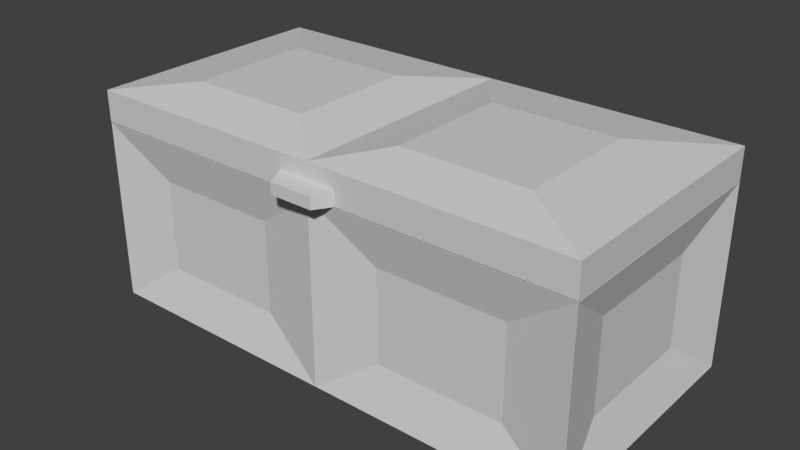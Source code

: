 # Source: Scrigno.blend  (saved by Blender 2.70.0; exported with 4.5.12 LTS)
import bpy
from mathutils import Matrix  # noqa: F401  (used for matrix-valued properties, if any)

bpy.ops.wm.read_factory_settings(use_empty=True)
scene = bpy.context.scene
scene.name = 'Scene'

# ---- collections
col_collection_1 = bpy.data.collections.new('Collection 1'); scene.collection.children.link(col_collection_1)

# ---- materials (node trees are filled in below, after node groups)
mat_material_001 = bpy.data.materials.new('Material.001')
mat_material_001.alpha_threshold = 0.0
mat_material_001.use_transparent_shadow = False
mat_material_001.diffuse_color = (0.64, 0.64, 0.64, 1.0)
mat_material_001.specular_color = (0.5, 0.5, 0.5)
mat_material_001.roughness = 0.5
mat_material_001.specular_intensity = 1.0
mat_material_001.line_color = (0.0, 0.0, 0.0, 1.0)

# ---- material node trees

# ---- world
world_world = bpy.data.worlds.new('World'); scene.world = world_world
world_world.color = (0.05088, 0.05088, 0.05088)
world_world.use_sun_shadow = False
world_world.sun_shadow_jitter_overblur = 0.0
world_world.cycles.sampling_method = 'MANUAL'
world_world.cycles.sample_map_resolution = 256

# ---- meshes
me_cassasopra_cube_001 = bpy.data.meshes.new('CassaSopra_Cube.001')
me_cassasopra_cube_001.from_pydata([(1.599, 0.314, -0.7913), (1.599, 0.314, 0.7953), (0.185, 0.314, 0.7953), (0.0, 0.314, 0.7953), (-0.185, 0.314, 0.7953), (-1.599, 0.314, 0.7953), (-1.599, 0.314, -0.7913), (0.0, 0.5112, -0.7913), (-0.3384, 0.5823, -0.3153), (-0.3384, 0.5823, 0.478), (0.0, 0.5112, 0.7953), (-1.599, 0.5112, 0.7953), (-1.599, 0.5112, -0.7913), (-0.185, 0.4126, 0.7953), (-0.185, 0.5112, 0.7953), (1.599, 0.5112, -0.7913), (1.599, 0.5112, 0.7953), (0.185, 0.4126, 0.7953), (0.185, 0.5112, 0.7953), (0.0, 0.4126, 0.7953), (0.0, 0.3998, 0.914), (0.1369, 0.3998, 0.914), (-0.1369, 0.3998, 0.914), (0.1369, 0.3269, 0.914), (0.0, 0.3269, 0.914), (-0.1369, 0.3269, 0.914), (0.3384, 0.5823, 0.478), (0.3384, 0.5823, -0.3153), (-1.138, 0.5823, -0.3153), (-1.138, 0.5823, 0.478), (-0.4309, 0.5823, 0.478), (1.138, 0.5823, -0.3153), (0.4309, 0.5823, 0.478), (1.138, 0.5823, 0.478)], [], [(7, 8, 9, 10), (5, 11, 12, 6), (0, 15, 16, 1), (17, 18, 10, 19), (19, 10, 14, 13), (19, 20, 21, 17), (13, 22, 20, 19), (23, 21, 20, 24), (24, 20, 22, 25), (17, 21, 23, 2), (4, 25, 22, 13), (2, 23, 24, 3), (3, 24, 25, 4), (10, 26, 27, 7), (10, 9, 30, 14), (11, 29, 28, 12), (14, 30, 29, 11), (12, 28, 8, 7), (7, 27, 31, 15), (18, 32, 26, 10), (16, 33, 32, 18), (15, 31, 33, 16), (1, 16, 18, 17, 2), (29, 30, 9, 8, 28), (12, 7, 15, 0, 6), (26, 32, 33, 31, 27), (3, 4, 5, 6, 0, 1, 2), (13, 14, 11, 5, 4)])
_uv = me_cassasopra_cube_001.uv_layers.new(name='UVMap')
_uv.uv.foreach_set('vector', [0.2317, 0.9713, 0.1881, 0.9104, 0.1878, 0.8093, 0.2315, 0.7685, 0.001786, 0.7692, 0.02698, 0.769, 0.02743, 0.9716, 0.00226, 0.9715, 0.4611, 0.9711, 0.4359, 0.9712, 0.436, 0.7686, 0.4612, 0.7687, 0.2553, 0.7555, 0.2553, 0.768, 0.2315, 0.7685, 0.2315, 0.7558, 0.2315, 0.7558, 0.2315, 0.7685, 0.2076, 0.768, 0.2077, 0.7555, 2.032, 0.01258, 2.032, 0.01094, 2.049, 0.01094, 2.055, 0.01258, 2.008, 0.01258, 2.014, 0.01094, 2.032, 0.01094, 2.032, 0.01258, 2.049, 0.001637, 2.049, 0.01094, 2.032, 0.01094, 2.032, 0.001637, 2.032, 0.001637, 2.032, 0.01094, 2.014, 0.01094, 2.014, 0.001637, 2.055, 0.01258, 2.049, 0.01094, 2.049, 0.001637, 2.055, 0.0, 2.008, 0.0, 2.014, 0.001637, 2.014, 0.01094, 2.008, 0.01258, 2.055, 0.0, 2.049, 0.001637, 2.032, 0.001637, 2.032, 0.0, 2.032, 0.0, 2.032, 0.001637, 2.014, 0.001637, 2.008, 0.0, 0.2315, 0.7685, 0.2752, 0.8092, 0.2752, 0.9103, 0.2317, 0.9713, 0.2315, 0.7685, 0.1878, 0.8093, 0.1762, 0.8094, 0.2076, 0.768, 0.02698, 0.769, 0.08614, 0.8096, 0.08633, 0.9106, 0.02743, 0.9716, 0.2076, 0.768, 0.1762, 0.8094, 0.08614, 0.8096, 0.02698, 0.769, 0.02743, 0.9716, 0.08633, 0.9106, 0.1881, 0.9104, 0.2317, 0.9713, 0.2317, 0.9713, 0.2752, 0.9103, 0.3769, 0.9103, 0.4359, 0.9712, 0.2553, 0.768, 0.2869, 0.8093, 0.2752, 0.8092, 0.2315, 0.7685, 0.436, 0.7686, 0.3769, 0.8094, 0.2869, 0.8093, 0.2553, 0.768, 0.4359, 0.9712, 0.3769, 0.9103, 0.3769, 0.8094, 0.436, 0.7686, 0.4359, 0.7434, 0.436, 0.7686, 0.2553, 0.768, 0.2553, 0.7555, 0.2555, 0.7429, 0.08614, 0.8096, 0.1762, 0.8094, 0.1878, 0.8093, 0.1881, 0.9104, 0.08633, 0.9106, 0.02743, 0.9716, 0.2317, 0.9713, 0.4359, 0.9712, 0.4357, 0.9964, 0.02767, 0.9967, 0.2752, 0.8092, 0.2869, 0.8093, 0.3769, 0.8094, 0.3769, 0.9103, 0.2752, 0.9103, 0.6692, 0.7908, 0.6456, 0.7908, 0.4652, 0.7908, 0.4652, 0.5884, 0.8732, 0.5884, 0.8732, 0.7908, 0.6928, 0.7908, 0.2077, 0.7555, 0.2076, 0.768, 0.02698, 0.769, 0.02704, 0.7438, 0.2075, 0.7429])
_uv.active_render = True
_uv = me_cassasopra_cube_001.uv_layers.new(name='LightMap')
_uv.uv.foreach_set('vector', [0.2317, 0.9713, 0.1881, 0.9104, 0.1878, 0.8093, 0.2315, 0.7685, 0.001786, 0.7692, 0.02698, 0.769, 0.02743, 0.9716, 0.00226, 0.9715, 0.4611, 0.9711, 0.4359, 0.9712, 0.436, 0.7686, 0.4612, 0.7687, 0.2553, 0.7555, 0.2553, 0.768, 0.2315, 0.7685, 0.2315, 0.7558, 0.2315, 0.7558, 0.2315, 0.7685, 0.2076, 0.768, 0.2077, 0.7555, 2.032, 0.01258, 2.032, 0.01094, 2.049, 0.01094, 2.055, 0.01258, 2.008, 0.01258, 2.014, 0.01094, 2.032, 0.01094, 2.032, 0.01258, 2.049, 0.001637, 2.049, 0.01094, 2.032, 0.01094, 2.032, 0.001637, 2.032, 0.001637, 2.032, 0.01094, 2.014, 0.01094, 2.014, 0.001637, 2.055, 0.01258, 2.049, 0.01094, 2.049, 0.001637, 2.055, 0.0, 2.008, 0.0, 2.014, 0.001637, 2.014, 0.01094, 2.008, 0.01258, 2.055, 0.0, 2.049, 0.001637, 2.032, 0.001637, 2.032, 0.0, 2.032, 0.0, 2.032, 0.001637, 2.014, 0.001637, 2.008, 0.0, 0.2315, 0.7685, 0.2752, 0.8092, 0.2752, 0.9103, 0.2317, 0.9713, 0.2315, 0.7685, 0.1878, 0.8093, 0.1762, 0.8094, 0.2076, 0.768, 0.02698, 0.769, 0.08614, 0.8096, 0.08633, 0.9106, 0.02743, 0.9716, 0.2076, 0.768, 0.1762, 0.8094, 0.08614, 0.8096, 0.02698, 0.769, 0.02743, 0.9716, 0.08633, 0.9106, 0.1881, 0.9104, 0.2317, 0.9713, 0.2317, 0.9713, 0.2752, 0.9103, 0.3769, 0.9103, 0.4359, 0.9712, 0.2553, 0.768, 0.2869, 0.8093, 0.2752, 0.8092, 0.2315, 0.7685, 0.436, 0.7686, 0.3769, 0.8094, 0.2869, 0.8093, 0.2553, 0.768, 0.4359, 0.9712, 0.3769, 0.9103, 0.3769, 0.8094, 0.436, 0.7686, 0.4359, 0.7434, 0.436, 0.7686, 0.2553, 0.768, 0.2553, 0.7555, 0.2555, 0.7429, 0.08614, 0.8096, 0.1762, 0.8094, 0.1878, 0.8093, 0.1881, 0.9104, 0.08633, 0.9106, 0.02743, 0.9716, 0.2317, 0.9713, 0.4359, 0.9712, 0.4357, 0.9964, 0.02767, 0.9967, 0.2752, 0.8092, 0.2869, 0.8093, 0.3769, 0.8094, 0.3769, 0.9103, 0.2752, 0.9103, 0.6692, 0.7908, 0.6456, 0.7908, 0.4652, 0.7908, 0.4652, 0.5884, 0.8732, 0.5884, 0.8732, 0.7908, 0.6928, 0.7908, 0.2077, 0.7555, 0.2076, 0.768, 0.02698, 0.769, 0.02704, 0.7438, 0.2075, 0.7429])
me_cassasopra_cube_001.materials.append(mat_material_001)
me_cassasopra_cube_001.use_remesh_preserve_volume = False
me_cassasopra_cube_001.use_remesh_preserve_attributes = False
me_cassasopra_cube_001.use_mirror_vertex_groups = False
me_cassasopra_cube_001.update()
me_cassasotto_cube = bpy.data.meshes.new('CassaSotto_Cube')
me_cassasotto_cube.from_pydata([(1.599, -0.8525, -0.7933), (1.599, -0.8525, 0.7933), (0.0, -0.8525, 0.7933), (-1.599, -0.8525, 0.7933), (-1.599, -0.8525, -0.7933), (0.0, -0.8525, -0.7933), (-1.599, 0.3072, -0.7933), (-1.599, 0.3072, 0.7933), (-1.486, 0.3072, 0.6954), (-1.486, 0.3072, -0.6954), (1.599, 0.3072, -0.7933), (1.599, 0.3072, 0.7933), (1.512, 0.01724, 0.3967), (1.512, 0.01724, -0.3967), (-1e-06, 0.3072, 0.7933), (-0.3999, 0.01724, 0.7266), (-0.3999, -0.5626, 0.7266), (-1.512, 0.01724, -0.3967), (-1.512, 0.01724, 0.3967), (0.0, 0.3072, -0.7933), (-0.3999, -0.5626, -0.7266), (-0.3999, 0.01724, -0.7266), (-1.486, -0.7428, 0.6954), (-1.486, -0.7428, -0.6954), (1.486, 0.3072, 0.6954), (1.486, 0.3072, -0.6954), (1.486, -0.7428, -0.6954), (1.486, -0.7428, 0.6954), (0.3999, -0.5626, 0.7266), (0.3999, 0.01724, 0.7266), (-1.2, 0.01724, 0.7266), (-1.2, -0.5626, 0.7266), (1.2, -0.5626, 0.7266), (1.2, 0.01724, 0.7266), (0.3999, 0.01724, -0.7266), (0.3999, -0.5626, -0.7266), (1.2, 0.01724, -0.7266), (1.2, -0.5626, -0.7266), (-1.2, -0.5626, -0.7266), (-1.2, 0.01724, -0.7266), (1.512, -0.5626, -0.3967), (1.512, -0.5626, 0.3967), (-1.512, -0.5626, 0.3967), (-1.512, -0.5626, -0.3967)], [], [(6, 7, 8, 9), (10, 11, 12, 13), (2, 14, 15, 16), (7, 6, 17, 18), (19, 5, 20, 21), (9, 8, 22, 23), (11, 10, 25, 24), (26, 23, 22, 27), (8, 24, 27, 22), (25, 9, 23, 26), (24, 25, 26, 27), (14, 2, 28, 29), (16, 15, 30, 31), (14, 7, 30, 15), (7, 3, 31, 30), (3, 2, 16, 31), (32, 33, 29, 28), (11, 14, 29, 33), (2, 1, 32, 28), (1, 11, 33, 32), (5, 19, 34, 35), (36, 37, 35, 34), (19, 10, 36, 34), (0, 5, 35, 37), (10, 0, 37, 36), (21, 20, 38, 39), (6, 19, 21, 39), (4, 6, 39, 38), (5, 4, 38, 20), (40, 13, 12, 41), (11, 1, 41, 12), (0, 10, 13, 40), (1, 0, 40, 41), (42, 18, 17, 43), (6, 4, 43, 17), (3, 7, 18, 42), (4, 3, 42, 43), (1, 2, 3, 4, 5, 0), (24, 8, 7, 14, 11), (25, 10, 19, 6, 9)])
_uv = me_cassasotto_cube.uv_layers.new(name='UVMap')
_uv.uv.foreach_set('vector', [0.9821, 0.372, 0.9821, 0.1696, 0.9966, 0.1821, 0.9966, 0.3595, 0.7959, 0.3194, 0.5929, 0.3194, 0.644, 0.2817, 0.7448, 0.2817, 0.792, 0.001798, 0.792, 0.1503, 0.7406, 0.1129, 0.7406, 0.03919, 0.8013, 0.5685, 0.5982, 0.5685, 0.6493, 0.5308, 0.7502, 0.5308, 0.2062, 0.7387, 0.2062, 0.5902, 0.2576, 0.6276, 0.2576, 0.7013, 0.001786, 0.1364, 0.1235, 0.007352, 0.2209, 0.09924, 0.09922, 0.2283, 0.9966, 0.5884, 0.9966, 0.7908, 0.9821, 0.7783, 0.9821, 0.6009, 0.3751, 0.4883, 0.09922, 0.2283, 0.2209, 0.09924, 0.4968, 0.3593, 0.3128, 0.001786, 0.5887, 0.2618, 0.4968, 0.3593, 0.2209, 0.09924, 0.2833, 0.5858, 0.007356, 0.3258, 0.09922, 0.2283, 0.3751, 0.4883, 0.5942, 0.4512, 0.4725, 0.5802, 0.3751, 0.4883, 0.4968, 0.3593, 0.792, 0.1503, 0.792, 0.001798, 0.8434, 0.03919, 0.8434, 0.1129, 0.7406, 0.03919, 0.7406, 0.1129, 0.6388, 0.1129, 0.6388, 0.03919, 0.792, 0.1503, 0.5875, 0.1503, 0.6388, 0.1129, 0.7406, 0.1129, 0.5875, 0.1503, 0.5875, 0.001786, 0.6388, 0.03919, 0.6388, 0.1129, 0.5875, 0.001786, 0.792, 0.001798, 0.7406, 0.03919, 0.6388, 0.03919, 0.9452, 0.03919, 0.9452, 0.1129, 0.8434, 0.1129, 0.8434, 0.03919, 0.9965, 0.1503, 0.792, 0.1503, 0.8434, 0.1129, 0.9452, 0.1129, 0.792, 0.001798, 0.9965, 0.001788, 0.9452, 0.03919, 0.8434, 0.03919, 0.9965, 0.001788, 0.9965, 0.1503, 0.9452, 0.1129, 0.9452, 0.03919, 0.2062, 0.5902, 0.2062, 0.7387, 0.1549, 0.7013, 0.1549, 0.6276, 0.05309, 0.7013, 0.05309, 0.6276, 0.1549, 0.6276, 0.1549, 0.7013, 0.2062, 0.7387, 0.001786, 0.7387, 0.05309, 0.7013, 0.1549, 0.7013, 0.001787, 0.5902, 0.2062, 0.5902, 0.1549, 0.6276, 0.05309, 0.6276, 0.001786, 0.7387, 0.001787, 0.5902, 0.05309, 0.6276, 0.05309, 0.7013, 0.2576, 0.7013, 0.2576, 0.6276, 0.3594, 0.6276, 0.3594, 0.7013, 0.4107, 0.7387, 0.2062, 0.7387, 0.2576, 0.7013, 0.3594, 0.7013, 0.4107, 0.5902, 0.4107, 0.7387, 0.3594, 0.7013, 0.3594, 0.6276, 0.2062, 0.5902, 0.4107, 0.5902, 0.3594, 0.6276, 0.2576, 0.6276, 0.7448, 0.2082, 0.7448, 0.2817, 0.644, 0.2817, 0.644, 0.2082, 0.5929, 0.3194, 0.5929, 0.1705, 0.644, 0.2082, 0.644, 0.2817, 0.7959, 0.1705, 0.7959, 0.3194, 0.7448, 0.2817, 0.7448, 0.2082, 0.5929, 0.1705, 0.7959, 0.1705, 0.7448, 0.2082, 0.644, 0.2082, 0.7502, 0.4573, 0.7502, 0.5308, 0.6493, 0.5308, 0.6493, 0.4573, 0.5982, 0.5685, 0.5982, 0.4196, 0.6493, 0.4573, 0.6493, 0.5308, 0.8013, 0.4196, 0.8013, 0.5685, 0.7502, 0.5308, 0.7502, 0.4573, 0.5982, 0.4196, 0.8013, 0.4196, 0.7502, 0.4573, 0.6493, 0.4573, 0.9964, 0.997, 0.7924, 0.997, 0.5884, 0.997, 0.5884, 0.7946, 0.7924, 0.7946, 0.9964, 0.7946, 0.982, 0.1669, 0.6029, 0.1669, 0.5884, 0.1545, 0.7924, 0.1545, 0.9964, 0.1545, 0.982, 0.5723, 0.9964, 0.5848, 0.7924, 0.5848, 0.5884, 0.5848, 0.6029, 0.5723])
_uv.active_render = True
_uv = me_cassasotto_cube.uv_layers.new(name='LightMap')
_uv.uv.foreach_set('vector', [0.9821, 0.372, 0.9821, 0.1696, 0.9966, 0.1821, 0.9966, 0.3595, 0.7959, 0.3194, 0.5929, 0.3194, 0.644, 0.2817, 0.7448, 0.2817, 0.792, 0.001798, 0.792, 0.1503, 0.7406, 0.1129, 0.7406, 0.03919, 0.8013, 0.5685, 0.5982, 0.5685, 0.6493, 0.5308, 0.7502, 0.5308, 0.2062, 0.7387, 0.2062, 0.5902, 0.2576, 0.6276, 0.2576, 0.7013, 0.001786, 0.1364, 0.1235, 0.007352, 0.2209, 0.09924, 0.09922, 0.2283, 0.9966, 0.5884, 0.9966, 0.7908, 0.9821, 0.7783, 0.9821, 0.6009, 0.3751, 0.4883, 0.09922, 0.2283, 0.2209, 0.09924, 0.4968, 0.3593, 0.3128, 0.001786, 0.5887, 0.2618, 0.4968, 0.3593, 0.2209, 0.09924, 0.2833, 0.5858, 0.007356, 0.3258, 0.09922, 0.2283, 0.3751, 0.4883, 0.5942, 0.4512, 0.4725, 0.5802, 0.3751, 0.4883, 0.4968, 0.3593, 0.792, 0.1503, 0.792, 0.001798, 0.8434, 0.03919, 0.8434, 0.1129, 0.7406, 0.03919, 0.7406, 0.1129, 0.6388, 0.1129, 0.6388, 0.03919, 0.792, 0.1503, 0.5875, 0.1503, 0.6388, 0.1129, 0.7406, 0.1129, 0.5875, 0.1503, 0.5875, 0.001786, 0.6388, 0.03919, 0.6388, 0.1129, 0.5875, 0.001786, 0.792, 0.001798, 0.7406, 0.03919, 0.6388, 0.03919, 0.9452, 0.03919, 0.9452, 0.1129, 0.8434, 0.1129, 0.8434, 0.03919, 0.9965, 0.1503, 0.792, 0.1503, 0.8434, 0.1129, 0.9452, 0.1129, 0.792, 0.001798, 0.9965, 0.001788, 0.9452, 0.03919, 0.8434, 0.03919, 0.9965, 0.001788, 0.9965, 0.1503, 0.9452, 0.1129, 0.9452, 0.03919, 0.2062, 0.5902, 0.2062, 0.7387, 0.1549, 0.7013, 0.1549, 0.6276, 0.05309, 0.7013, 0.05309, 0.6276, 0.1549, 0.6276, 0.1549, 0.7013, 0.2062, 0.7387, 0.001786, 0.7387, 0.05309, 0.7013, 0.1549, 0.7013, 0.001787, 0.5902, 0.2062, 0.5902, 0.1549, 0.6276, 0.05309, 0.6276, 0.001786, 0.7387, 0.001787, 0.5902, 0.05309, 0.6276, 0.05309, 0.7013, 0.2576, 0.7013, 0.2576, 0.6276, 0.3594, 0.6276, 0.3594, 0.7013, 0.4107, 0.7387, 0.2062, 0.7387, 0.2576, 0.7013, 0.3594, 0.7013, 0.4107, 0.5902, 0.4107, 0.7387, 0.3594, 0.7013, 0.3594, 0.6276, 0.2062, 0.5902, 0.4107, 0.5902, 0.3594, 0.6276, 0.2576, 0.6276, 0.7448, 0.2082, 0.7448, 0.2817, 0.644, 0.2817, 0.644, 0.2082, 0.5929, 0.3194, 0.5929, 0.1705, 0.644, 0.2082, 0.644, 0.2817, 0.7959, 0.1705, 0.7959, 0.3194, 0.7448, 0.2817, 0.7448, 0.2082, 0.5929, 0.1705, 0.7959, 0.1705, 0.7448, 0.2082, 0.644, 0.2082, 0.7502, 0.4573, 0.7502, 0.5308, 0.6493, 0.5308, 0.6493, 0.4573, 0.5982, 0.5685, 0.5982, 0.4196, 0.6493, 0.4573, 0.6493, 0.5308, 0.8013, 0.4196, 0.8013, 0.5685, 0.7502, 0.5308, 0.7502, 0.4573, 0.5982, 0.4196, 0.8013, 0.4196, 0.7502, 0.4573, 0.6493, 0.4573, 0.9964, 0.997, 0.7924, 0.997, 0.5884, 0.997, 0.5884, 0.7946, 0.7924, 0.7946, 0.9964, 0.7946, 0.982, 0.1669, 0.6029, 0.1669, 0.5884, 0.1545, 0.7924, 0.1545, 0.9964, 0.1545, 0.982, 0.5723, 0.9964, 0.5848, 0.7924, 0.5848, 0.5884, 0.5848, 0.6029, 0.5723])
me_cassasotto_cube.materials.append(mat_material_001)
me_cassasotto_cube.use_remesh_preserve_volume = False
me_cassasotto_cube.use_remesh_preserve_attributes = False
me_cassasotto_cube.use_mirror_vertex_groups = False
me_cassasotto_cube.update()

# ---- objects
ob_cassasopra_cube_001 = bpy.data.objects.new('CassaSopra_Cube.001', me_cassasopra_cube_001)
ob_cassasotto_cube = bpy.data.objects.new('CassaSotto_Cube', me_cassasotto_cube)

# ---- transforms, parenting, visibility, modifiers, constraints
ob_cassasopra_cube_001.location = (0.0, 0.0, 0.0)
ob_cassasopra_cube_001.rotation_euler = (1.571, -0.0, 0.0)
ob_cassasopra_cube_001.lineart.crease_threshold = 0.0
ob_cassasotto_cube.location = (0.0, 0.0, 0.0)
ob_cassasotto_cube.rotation_euler = (1.571, -0.0, 0.0)
ob_cassasotto_cube.lineart.crease_threshold = 0.0

# ---- collection membership
col_collection_1.objects.link(ob_cassasopra_cube_001)
col_collection_1.objects.link(ob_cassasotto_cube)

# ---- scene / render settings (as saved in the file)
scene.frame_start = 1; scene.frame_end = 250; scene.frame_set(1)
scene.render.engine = 'BLENDER_EEVEE_NEXT'
scene.render.resolution_percentage = 50
scene.render.dither_intensity = 0.0
scene.cycles.use_denoising = False
scene.cycles.samples = 10
scene.cycles.sampling_pattern = 'TABULATED_SOBOL'
scene.cycles.light_sampling_threshold = 0.0
scene.cycles.use_adaptive_sampling = False
scene.cycles.use_light_tree = False
scene.cycles.blur_glossy = 0.0
scene.cycles.volume_bounces = 1
scene.cycles.pixel_filter_type = 'GAUSSIAN'
scene.cycles.sample_clamp_indirect = 0.0
scene.view_settings.view_transform = 'Standard'
bpy.context.view_layer.update()

# ---- added for rendering (the .blend has no active camera and no usable light): camera, sun
cam_auto = bpy.data.cameras.new('AutoCamera')
cam_auto.lens = 50.0
cam_auto.sensor_width = 36.0
cam_auto.clip_end = 1000.0
ob_auto_camera = bpy.data.objects.new('AutoCamera', cam_auto)
scene.collection.objects.link(ob_auto_camera)
ob_auto_camera.location = (3.60798, -4.38991, 2.75125)
ob_auto_camera.rotation_euler = (1.09748, -7.21219e-08, 0.694738)
scene.camera = ob_auto_camera
light_auto_sun = bpy.data.lights.new('AutoSun', 'SUN')
light_auto_sun.energy = 3.0
light_auto_sun.angle = 0.0523599
ob_auto_sun = bpy.data.objects.new('AutoSun', light_auto_sun)
scene.collection.objects.link(ob_auto_sun)
ob_auto_sun.rotation_euler = (0.872665, 0.174533, 0.523599)
bpy.context.view_layer.update()
